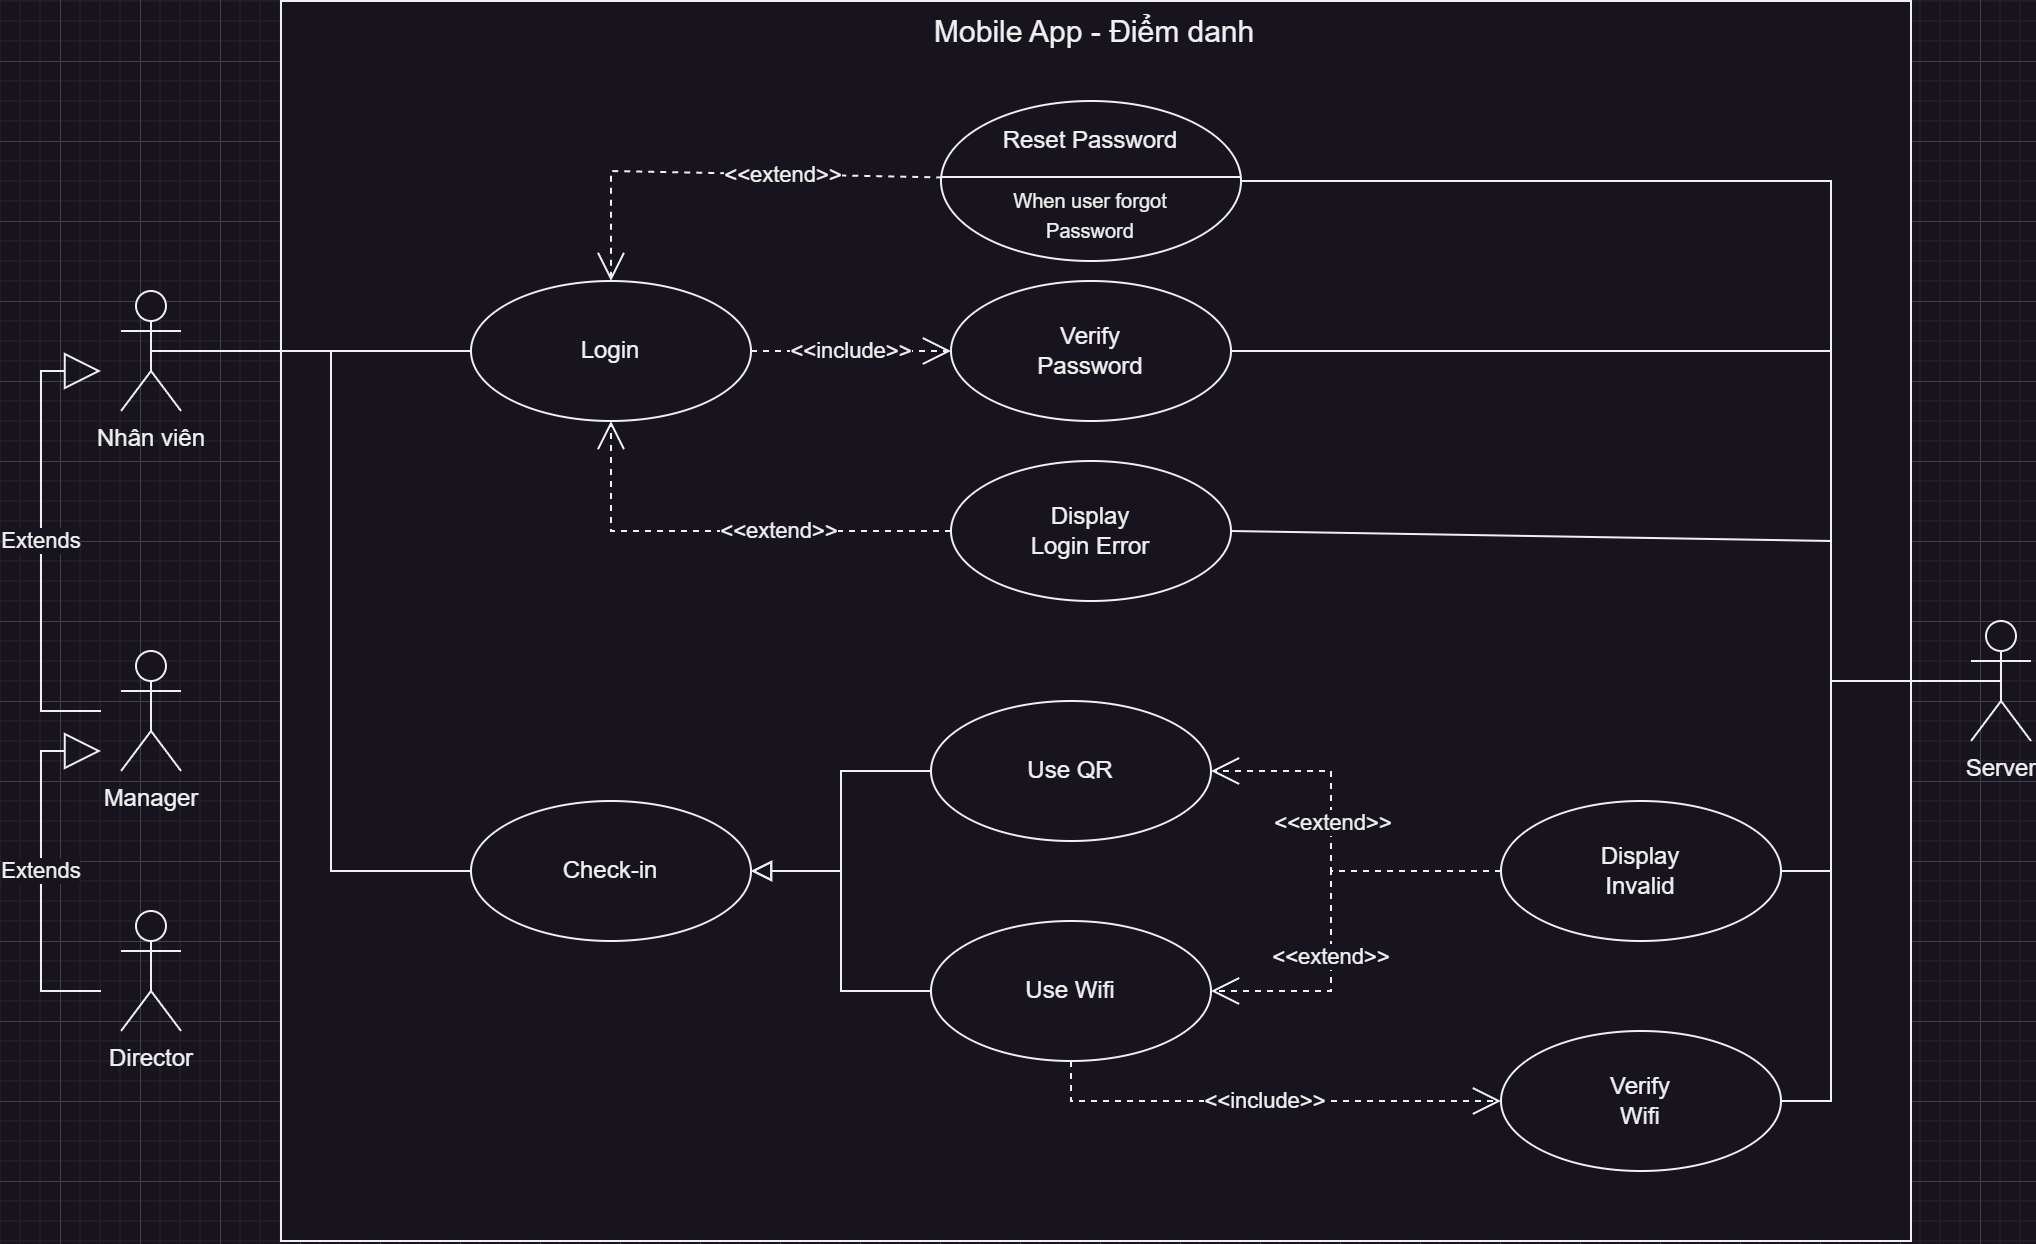

The diagram above was exported from draw.io. Its source (the exported page's mxGraphModel, read from the mxfile embedded in the PNG):
<mxGraphModel dx="2004" dy="582" grid="1" gridSize="10" guides="1" tooltips="1" connect="1" arrows="1" fold="1" page="1" pageScale="1" pageWidth="850" pageHeight="1100" math="0" shadow="0">
  <root>
    <mxCell id="0" />
    <mxCell id="1" parent="0" />
    <mxCell id="D2qKi1pKtgPXxN5NYW6z-2" value="" style="rounded=0;whiteSpace=wrap;html=1;container=0;" parent="1" vertex="1">
      <mxGeometry x="-330" y="250" width="815" height="620" as="geometry" />
    </mxCell>
    <mxCell id="D2qKi1pKtgPXxN5NYW6z-7" value="Login" style="ellipse;whiteSpace=wrap;html=1;container=0;" parent="1" vertex="1">
      <mxGeometry x="-235" y="390" width="140" height="70" as="geometry" />
    </mxCell>
    <mxCell id="D2qKi1pKtgPXxN5NYW6z-8" value="&lt;font style=&quot;font-size: 15px;&quot;&gt;&amp;nbsp;Mobile App - Điểm danh&lt;/font&gt;" style="text;strokeColor=none;fillColor=none;spacingLeft=4;spacingRight=4;overflow=hidden;rotatable=0;points=[[0,0.5],[1,0.5]];portConstraint=eastwest;fontSize=12;whiteSpace=wrap;html=1;align=center;container=0;" parent="1" vertex="1">
      <mxGeometry x="-335" y="250" width="820" height="30" as="geometry" />
    </mxCell>
    <mxCell id="D2qKi1pKtgPXxN5NYW6z-9" value="Director" style="shape=umlActor;verticalLabelPosition=bottom;verticalAlign=top;html=1;container=0;" parent="1" vertex="1">
      <mxGeometry x="-410" y="705" width="30" height="60" as="geometry" />
    </mxCell>
    <mxCell id="D2qKi1pKtgPXxN5NYW6z-10" value="Nhân viên" style="shape=umlActor;verticalLabelPosition=bottom;verticalAlign=top;html=1;container=0;" parent="1" vertex="1">
      <mxGeometry x="-410" y="395" width="30" height="60" as="geometry" />
    </mxCell>
    <mxCell id="coB9KKdPKZLe5E-V58VG-7" value="Manager" style="shape=umlActor;verticalLabelPosition=bottom;verticalAlign=top;html=1;container=0;" parent="1" vertex="1">
      <mxGeometry x="-410" y="575" width="30" height="60" as="geometry" />
    </mxCell>
    <mxCell id="coB9KKdPKZLe5E-V58VG-54" value="Extends" style="endArrow=block;endSize=16;endFill=0;html=1;rounded=0;" parent="1" edge="1">
      <mxGeometry width="160" relative="1" as="geometry">
        <mxPoint x="-420" y="605" as="sourcePoint" />
        <mxPoint x="-420" y="435" as="targetPoint" />
        <Array as="points">
          <mxPoint x="-450" y="605" />
          <mxPoint x="-450" y="435" />
        </Array>
      </mxGeometry>
    </mxCell>
    <mxCell id="coB9KKdPKZLe5E-V58VG-55" value="Extends" style="endArrow=block;endSize=16;endFill=0;html=1;rounded=0;" parent="1" edge="1">
      <mxGeometry width="160" relative="1" as="geometry">
        <mxPoint x="-420" y="745" as="sourcePoint" />
        <mxPoint x="-420" y="625" as="targetPoint" />
        <Array as="points">
          <mxPoint x="-450" y="745" />
          <mxPoint x="-450" y="625" />
        </Array>
      </mxGeometry>
    </mxCell>
    <mxCell id="coB9KKdPKZLe5E-V58VG-57" value="Server" style="shape=umlActor;verticalLabelPosition=bottom;verticalAlign=top;html=1;container=0;" parent="1" vertex="1">
      <mxGeometry x="515" y="560" width="30" height="60" as="geometry" />
    </mxCell>
    <mxCell id="coB9KKdPKZLe5E-V58VG-82" value="Verify&lt;br&gt;Password" style="ellipse;whiteSpace=wrap;html=1;container=0;" parent="1" vertex="1">
      <mxGeometry x="5" y="390" width="140" height="70" as="geometry" />
    </mxCell>
    <mxCell id="coB9KKdPKZLe5E-V58VG-84" value="Display&lt;br&gt;Login Error" style="ellipse;whiteSpace=wrap;html=1;container=0;" parent="1" vertex="1">
      <mxGeometry x="5" y="480" width="140" height="70" as="geometry" />
    </mxCell>
    <mxCell id="coB9KKdPKZLe5E-V58VG-86" value="&amp;lt;&amp;lt;extend&amp;gt;&amp;gt;" style="endArrow=open;endSize=12;dashed=1;html=1;rounded=0;exitX=0;exitY=0.5;exitDx=0;exitDy=0;entryX=0.5;entryY=1;entryDx=0;entryDy=0;" parent="1" source="coB9KKdPKZLe5E-V58VG-84" target="D2qKi1pKtgPXxN5NYW6z-7" edge="1">
      <mxGeometry x="-0.2323" width="160" relative="1" as="geometry">
        <mxPoint x="-35" y="520" as="sourcePoint" />
        <mxPoint x="125" y="520" as="targetPoint" />
        <Array as="points">
          <mxPoint x="-165" y="515" />
        </Array>
        <mxPoint as="offset" />
      </mxGeometry>
    </mxCell>
    <mxCell id="coB9KKdPKZLe5E-V58VG-63" value="Check-in" style="ellipse;whiteSpace=wrap;html=1;container=0;" parent="1" vertex="1">
      <mxGeometry x="-235" y="650" width="140" height="70" as="geometry" />
    </mxCell>
    <mxCell id="coB9KKdPKZLe5E-V58VG-64" value="Use QR" style="ellipse;whiteSpace=wrap;html=1;container=0;" parent="1" vertex="1">
      <mxGeometry x="-5" y="600" width="140" height="70" as="geometry" />
    </mxCell>
    <mxCell id="coB9KKdPKZLe5E-V58VG-65" value="Use Wifi" style="ellipse;whiteSpace=wrap;html=1;container=0;" parent="1" vertex="1">
      <mxGeometry x="-5" y="710" width="140" height="70" as="geometry" />
    </mxCell>
    <mxCell id="coB9KKdPKZLe5E-V58VG-72" value="Display&lt;br&gt;Invalid" style="ellipse;whiteSpace=wrap;html=1;container=0;" parent="1" vertex="1">
      <mxGeometry x="280" y="650" width="140" height="70" as="geometry" />
    </mxCell>
    <mxCell id="coB9KKdPKZLe5E-V58VG-78" value="&amp;lt;&amp;lt;extend&amp;gt;&amp;gt;" style="endArrow=open;endSize=12;dashed=1;html=1;rounded=0;exitX=0;exitY=0.5;exitDx=0;exitDy=0;entryX=1;entryY=0.5;entryDx=0;entryDy=0;" parent="1" source="coB9KKdPKZLe5E-V58VG-72" target="coB9KKdPKZLe5E-V58VG-65" edge="1">
      <mxGeometry x="0.2506" width="160" relative="1" as="geometry">
        <mxPoint x="15" y="620" as="sourcePoint" />
        <mxPoint x="175" y="620" as="targetPoint" />
        <Array as="points">
          <mxPoint x="195" y="685" />
          <mxPoint x="195" y="745" />
        </Array>
        <mxPoint as="offset" />
      </mxGeometry>
    </mxCell>
    <mxCell id="coB9KKdPKZLe5E-V58VG-79" value="" style="endArrow=open;endSize=12;dashed=1;html=1;rounded=0;exitX=0;exitY=0.5;exitDx=0;exitDy=0;entryX=1;entryY=0.5;entryDx=0;entryDy=0;" parent="1" source="coB9KKdPKZLe5E-V58VG-72" target="coB9KKdPKZLe5E-V58VG-64" edge="1">
      <mxGeometry x="0.114" width="160" relative="1" as="geometry">
        <mxPoint x="290" y="625" as="sourcePoint" />
        <mxPoint x="175" y="675" as="targetPoint" />
        <Array as="points">
          <mxPoint x="195" y="685" />
          <mxPoint x="195" y="635" />
        </Array>
        <mxPoint as="offset" />
      </mxGeometry>
    </mxCell>
    <mxCell id="coB9KKdPKZLe5E-V58VG-95" value="&amp;lt;&amp;lt;extend&amp;gt;&amp;gt;" style="edgeLabel;html=1;align=center;verticalAlign=middle;resizable=0;points=[];container=0;" parent="coB9KKdPKZLe5E-V58VG-79" vertex="1" connectable="0">
      <mxGeometry x="0.1258" y="-1" relative="1" as="geometry">
        <mxPoint as="offset" />
      </mxGeometry>
    </mxCell>
    <mxCell id="coB9KKdPKZLe5E-V58VG-80" value="Verify&lt;br&gt;Wifi" style="ellipse;whiteSpace=wrap;html=1;container=0;" parent="1" vertex="1">
      <mxGeometry x="280" y="765" width="140" height="70" as="geometry" />
    </mxCell>
    <mxCell id="coB9KKdPKZLe5E-V58VG-81" value="&amp;lt;&amp;lt;include&amp;gt;&amp;gt;" style="endArrow=open;endSize=12;dashed=1;html=1;rounded=0;exitX=0.5;exitY=1;exitDx=0;exitDy=0;entryX=0;entryY=0.5;entryDx=0;entryDy=0;" parent="1" source="coB9KKdPKZLe5E-V58VG-65" target="coB9KKdPKZLe5E-V58VG-80" edge="1">
      <mxGeometry width="160" relative="1" as="geometry">
        <mxPoint x="-15" y="620" as="sourcePoint" />
        <mxPoint x="145" y="620" as="targetPoint" />
        <Array as="points">
          <mxPoint x="65" y="800" />
        </Array>
      </mxGeometry>
    </mxCell>
    <mxCell id="coB9KKdPKZLe5E-V58VG-89" value="&amp;lt;&amp;lt;include&amp;gt;&amp;gt;" style="endArrow=open;endSize=12;dashed=1;html=1;rounded=0;exitX=1;exitY=0.5;exitDx=0;exitDy=0;entryX=0;entryY=0.5;entryDx=0;entryDy=0;" parent="1" source="D2qKi1pKtgPXxN5NYW6z-7" target="coB9KKdPKZLe5E-V58VG-82" edge="1">
      <mxGeometry width="160" relative="1" as="geometry">
        <mxPoint x="-105" y="480" as="sourcePoint" />
        <mxPoint x="55" y="480" as="targetPoint" />
        <Array as="points" />
        <mxPoint as="offset" />
      </mxGeometry>
    </mxCell>
    <mxCell id="coB9KKdPKZLe5E-V58VG-98" value="" style="endArrow=none;html=1;rounded=0;entryX=1;entryY=0.5;entryDx=0;entryDy=0;exitX=0.5;exitY=0.5;exitDx=0;exitDy=0;exitPerimeter=0;" parent="1" source="coB9KKdPKZLe5E-V58VG-57" target="coB9KKdPKZLe5E-V58VG-82" edge="1">
      <mxGeometry width="50" height="50" relative="1" as="geometry">
        <mxPoint x="530" y="560" as="sourcePoint" />
        <mxPoint x="-35" y="580" as="targetPoint" />
        <Array as="points">
          <mxPoint x="445" y="590" />
          <mxPoint x="445" y="425" />
        </Array>
      </mxGeometry>
    </mxCell>
    <mxCell id="coB9KKdPKZLe5E-V58VG-99" value="" style="endArrow=none;html=1;rounded=0;exitX=0.5;exitY=0.5;exitDx=0;exitDy=0;exitPerimeter=0;entryX=0;entryY=0.5;entryDx=0;entryDy=0;" parent="1" source="D2qKi1pKtgPXxN5NYW6z-10" target="D2qKi1pKtgPXxN5NYW6z-7" edge="1">
      <mxGeometry width="50" height="50" relative="1" as="geometry">
        <mxPoint x="-85" y="630" as="sourcePoint" />
        <mxPoint x="-35" y="580" as="targetPoint" />
      </mxGeometry>
    </mxCell>
    <mxCell id="coB9KKdPKZLe5E-V58VG-100" value="" style="endArrow=none;html=1;rounded=0;exitX=0.5;exitY=0.5;exitDx=0;exitDy=0;exitPerimeter=0;entryX=0;entryY=0.5;entryDx=0;entryDy=0;" parent="1" source="D2qKi1pKtgPXxN5NYW6z-10" target="coB9KKdPKZLe5E-V58VG-63" edge="1">
      <mxGeometry width="50" height="50" relative="1" as="geometry">
        <mxPoint x="75" y="620" as="sourcePoint" />
        <mxPoint x="125" y="570" as="targetPoint" />
        <Array as="points">
          <mxPoint x="-305" y="425" />
          <mxPoint x="-305" y="685" />
        </Array>
      </mxGeometry>
    </mxCell>
    <mxCell id="coB9KKdPKZLe5E-V58VG-101" value="" style="endArrow=none;html=1;rounded=0;exitX=0.5;exitY=0.5;exitDx=0;exitDy=0;exitPerimeter=0;entryX=1;entryY=0.5;entryDx=0;entryDy=0;" parent="1" source="coB9KKdPKZLe5E-V58VG-57" target="coB9KKdPKZLe5E-V58VG-72" edge="1">
      <mxGeometry width="50" height="50" relative="1" as="geometry">
        <mxPoint x="495" y="730" as="sourcePoint" />
        <mxPoint x="545" y="680" as="targetPoint" />
        <Array as="points">
          <mxPoint x="445" y="590" />
          <mxPoint x="445" y="685" />
        </Array>
      </mxGeometry>
    </mxCell>
    <mxCell id="coB9KKdPKZLe5E-V58VG-102" value="" style="endArrow=none;html=1;rounded=0;exitX=1;exitY=0.5;exitDx=0;exitDy=0;entryX=0.5;entryY=0.5;entryDx=0;entryDy=0;entryPerimeter=0;" parent="1" source="coB9KKdPKZLe5E-V58VG-80" target="coB9KKdPKZLe5E-V58VG-57" edge="1">
      <mxGeometry width="50" height="50" relative="1" as="geometry">
        <mxPoint x="55" y="790" as="sourcePoint" />
        <mxPoint x="445" y="680" as="targetPoint" />
        <Array as="points">
          <mxPoint x="445" y="800" />
          <mxPoint x="445" y="590" />
        </Array>
      </mxGeometry>
    </mxCell>
    <mxCell id="coB9KKdPKZLe5E-V58VG-105" value="&amp;lt;&amp;lt;extend&amp;gt;&amp;gt;" style="endArrow=open;endSize=12;dashed=1;html=1;rounded=0;exitX=0.004;exitY=0.506;exitDx=0;exitDy=0;entryX=0.5;entryY=0;entryDx=0;entryDy=0;exitPerimeter=0;" parent="1" source="coB9KKdPKZLe5E-V58VG-112" target="D2qKi1pKtgPXxN5NYW6z-7" edge="1">
      <mxGeometry x="-0.2747" width="160" relative="1" as="geometry">
        <mxPoint x="7.500000000000455" y="334.9999999999999" as="sourcePoint" />
        <mxPoint x="145" y="480" as="targetPoint" />
        <Array as="points">
          <mxPoint x="-165" y="335" />
        </Array>
        <mxPoint as="offset" />
      </mxGeometry>
    </mxCell>
    <mxCell id="coB9KKdPKZLe5E-V58VG-106" value="" style="endArrow=none;html=1;rounded=0;exitX=1;exitY=0.5;exitDx=0;exitDy=0;entryX=0.5;entryY=0.5;entryDx=0;entryDy=0;entryPerimeter=0;" parent="1" source="coB9KKdPKZLe5E-V58VG-110" target="coB9KKdPKZLe5E-V58VG-57" edge="1">
      <mxGeometry width="50" height="50" relative="1" as="geometry">
        <mxPoint x="147.49999999999932" y="334.9999999999999" as="sourcePoint" />
        <mxPoint x="195" y="480" as="targetPoint" />
        <Array as="points">
          <mxPoint x="445" y="340" />
          <mxPoint x="445" y="590" />
        </Array>
      </mxGeometry>
    </mxCell>
    <mxCell id="coB9KKdPKZLe5E-V58VG-107" value="" style="endArrow=none;html=1;rounded=0;exitX=1;exitY=0.5;exitDx=0;exitDy=0;entryX=0.5;entryY=0.5;entryDx=0;entryDy=0;entryPerimeter=0;" parent="1" source="coB9KKdPKZLe5E-V58VG-84" target="coB9KKdPKZLe5E-V58VG-57" edge="1">
      <mxGeometry width="50" height="50" relative="1" as="geometry">
        <mxPoint x="215" y="550" as="sourcePoint" />
        <mxPoint x="265" y="500" as="targetPoint" />
        <Array as="points">
          <mxPoint x="445" y="520" />
          <mxPoint x="445" y="590" />
        </Array>
      </mxGeometry>
    </mxCell>
    <mxCell id="coB9KKdPKZLe5E-V58VG-110" value="" style="shape=ellipse;container=0;horizontal=1;horizontalStack=0;resizeParent=1;resizeParentMax=0;resizeLast=0;html=1;dashed=0;collapsible=0;" parent="1" vertex="1">
      <mxGeometry y="300" width="150" height="80" as="geometry" />
    </mxCell>
    <mxCell id="coB9KKdPKZLe5E-V58VG-111" value="Reset Password" style="html=1;strokeColor=none;fillColor=none;align=center;verticalAlign=middle;rotatable=0;whiteSpace=wrap;container=0;" parent="1" vertex="1">
      <mxGeometry y="308" width="150" height="24" as="geometry" />
    </mxCell>
    <mxCell id="coB9KKdPKZLe5E-V58VG-112" value="" style="line;strokeWidth=1;fillColor=none;rotatable=0;labelPosition=right;points=[];portConstraint=eastwest;dashed=0;resizeWidth=1;container=0;" parent="1" vertex="1">
      <mxGeometry y="320" width="150" height="36" as="geometry" />
    </mxCell>
    <mxCell id="coB9KKdPKZLe5E-V58VG-113" value="&lt;font style=&quot;font-size: 10px;&quot;&gt;When user forgot &lt;br&gt;Password&lt;/font&gt;" style="text;html=1;align=center;verticalAlign=middle;rotatable=0;fillColor=none;strokeColor=none;whiteSpace=wrap;container=0;" parent="1" vertex="1">
      <mxGeometry y="350.00266666666664" width="150" height="14" as="geometry" />
    </mxCell>
    <mxCell id="yGEDDXZf3L_E4RynLrx8-2" value="" style="endArrow=block;html=1;rounded=0;align=center;verticalAlign=bottom;endFill=0;labelBackgroundColor=none;endSize=8;entryX=1;entryY=0.5;entryDx=0;entryDy=0;exitX=0;exitY=0.5;exitDx=0;exitDy=0;" edge="1" parent="1" source="coB9KKdPKZLe5E-V58VG-65" target="coB9KKdPKZLe5E-V58VG-63">
      <mxGeometry relative="1" as="geometry">
        <mxPoint x="-540" y="860" as="sourcePoint" />
        <mxPoint x="-380" y="860" as="targetPoint" />
        <Array as="points">
          <mxPoint x="-50" y="745" />
          <mxPoint x="-50" y="685" />
        </Array>
      </mxGeometry>
    </mxCell>
    <mxCell id="yGEDDXZf3L_E4RynLrx8-3" value="" style="resizable=0;html=1;align=center;verticalAlign=top;labelBackgroundColor=none;" connectable="0" vertex="1" parent="yGEDDXZf3L_E4RynLrx8-2">
      <mxGeometry relative="1" as="geometry" />
    </mxCell>
    <mxCell id="yGEDDXZf3L_E4RynLrx8-4" value="" style="endArrow=block;html=1;rounded=0;align=center;verticalAlign=bottom;endFill=0;labelBackgroundColor=none;endSize=8;entryX=1;entryY=0.5;entryDx=0;entryDy=0;exitX=0;exitY=0.5;exitDx=0;exitDy=0;" edge="1" parent="1" source="coB9KKdPKZLe5E-V58VG-64" target="coB9KKdPKZLe5E-V58VG-63">
      <mxGeometry relative="1" as="geometry">
        <mxPoint x="-530" y="870" as="sourcePoint" />
        <mxPoint x="-370" y="870" as="targetPoint" />
        <Array as="points">
          <mxPoint x="-50" y="635" />
          <mxPoint x="-50" y="685" />
        </Array>
      </mxGeometry>
    </mxCell>
    <mxCell id="yGEDDXZf3L_E4RynLrx8-5" value="" style="resizable=0;html=1;align=center;verticalAlign=top;labelBackgroundColor=none;" connectable="0" vertex="1" parent="yGEDDXZf3L_E4RynLrx8-4">
      <mxGeometry relative="1" as="geometry" />
    </mxCell>
  </root>
</mxGraphModel>